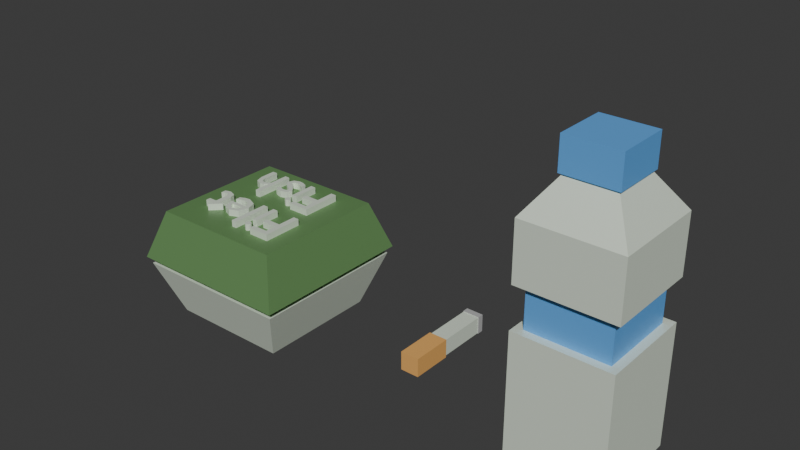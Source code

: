 # Source: pattumiera.blend  (saved by Blender 4.0.36; exported with 4.5.12 LTS)
import bpy
from mathutils import Matrix  # noqa: F401  (used for matrix-valued properties, if any)

bpy.ops.wm.read_factory_settings(use_empty=True)
scene = bpy.context.scene
scene.name = 'Scene'

# ---- collections
col_collection = bpy.data.collections.new('Collection'); scene.collection.children.link(col_collection)

# ---- materials (node trees are filled in below, after node groups)
mat_material_001 = bpy.data.materials.new('Material.001')
mat_material = bpy.data.materials.new('Material')
mat_material.alpha_threshold = 0.0
mat_material.roughness = 0.5
mat_material.line_color = (0.0, 0.0, 0.0, 1.0)
mat_material_002 = bpy.data.materials.new('Material.002')
mat_material_003 = bpy.data.materials.new('Material.003')
mat_material_004 = bpy.data.materials.new('Material.004')

# ---- material node trees
mat_material_001.use_nodes = True; mat_material_001.node_tree.nodes.clear()
_N = mat_material_001.node_tree.nodes; _L = mat_material_001.node_tree.links
n0 = _N.new('ShaderNodeBsdfPrincipled'); n0.name = 'Principled BSDF'; n0.location = (10, 300)
n0.inputs[0].default_value = (0.1168, 0.3797, 0.8003, 1.0)
n0.inputs[3].default_value = 1.45
n1 = _N.new('ShaderNodeOutputMaterial'); n1.name = 'Material Output'; n1.location = (300, 300)
_L.new(n0.outputs[0], n1.inputs[0])
n1.is_active_output = True
mat_material.use_nodes = True; mat_material.node_tree.nodes.clear()
_N = mat_material.node_tree.nodes; _L = mat_material.node_tree.links
n0 = _N.new('ShaderNodeOutputMaterial'); n0.name = 'Material Output'; n0.location = (300, 300)
n1 = _N.new('ShaderNodeBsdfPrincipled'); n1.name = 'Principled BSDF'; n1.location = (10, 300)
n1.inputs[0].default_value = (0.8997, 1.0, 0.8499, 1.0)
n1.inputs[1].default_value = 0.3071
n1.inputs[3].default_value = 1.45
_L.new(n1.outputs[0], n0.inputs[0])
n0.is_active_output = True
mat_material_002.use_nodes = True; mat_material_002.node_tree.nodes.clear()
_N = mat_material_002.node_tree.nodes; _L = mat_material_002.node_tree.links
n0 = _N.new('ShaderNodeBsdfPrincipled'); n0.name = 'Principled BSDF'; n0.location = (10, 300)
n0.inputs[0].default_value = (0.8001, 0.4178, 0.1236, 1.0)
n0.inputs[3].default_value = 1.45
n1 = _N.new('ShaderNodeOutputMaterial'); n1.name = 'Material Output'; n1.location = (300, 300)
_L.new(n0.outputs[0], n1.inputs[0])
n1.is_active_output = True
mat_material_003.use_nodes = True; mat_material_003.node_tree.nodes.clear()
_N = mat_material_003.node_tree.nodes; _L = mat_material_003.node_tree.links
n0 = _N.new('ShaderNodeBsdfPrincipled'); n0.name = 'Principled BSDF'; n0.location = (10, 300)
n0.inputs[0].default_value = (0.4464, 0.4464, 0.4464, 1.0)
n0.inputs[3].default_value = 1.45
n1 = _N.new('ShaderNodeOutputMaterial'); n1.name = 'Material Output'; n1.location = (300, 300)
_L.new(n0.outputs[0], n1.inputs[0])
n1.is_active_output = True
mat_material_004.use_nodes = True; mat_material_004.node_tree.nodes.clear()
_N = mat_material_004.node_tree.nodes; _L = mat_material_004.node_tree.links
n0 = _N.new('ShaderNodeBsdfPrincipled'); n0.name = 'Principled BSDF'; n0.location = (10, 300)
n0.inputs[0].default_value = (0.1222, 0.2527, 0.09229, 1.0)
n0.inputs[3].default_value = 1.45
n1 = _N.new('ShaderNodeOutputMaterial'); n1.name = 'Material Output'; n1.location = (300, 300)
_L.new(n0.outputs[0], n1.inputs[0])
n1.is_active_output = True

# ---- world
world_world = bpy.data.worlds.new('World'); scene.world = world_world
world_world.use_nodes = True; world_world.node_tree.nodes.clear()
_N = world_world.node_tree.nodes; _L = world_world.node_tree.links
n0 = _N.new('ShaderNodeOutputWorld'); n0.name = 'World Output'; n0.location = (300, 300)
n1 = _N.new('ShaderNodeBackground'); n1.name = 'Background'; n1.location = (10, 300)
n1.inputs[0].default_value = (0.05088, 0.05088, 0.05088, 1.0)
_L.new(n1.outputs[0], n0.inputs[0])
n0.is_active_output = True
world_world.color = (0.05088, 0.05088, 0.05088)
world_world.use_sun_shadow = False
world_world.sun_shadow_jitter_overblur = 0.0

# ---- meshes
me_cube_003 = bpy.data.meshes.new('Cube.003')
me_cube_003.from_pydata([(-1.0, -1.0, 8.162), (-1.0, -1.0, 10.16), (-1.0, 1.0, 8.162), (-1.0, 1.0, 10.16), (1.0, -1.0, 8.162), (1.0, -1.0, 10.16), (1.0, 1.0, 8.162), (1.0, 1.0, 10.16), (1.795, 1.795, -0.2911), (1.795, 1.795, -7.988), (1.795, -1.795, -0.2911), (1.795, -1.795, -7.988), (-1.795, 1.795, -0.2911), (-1.795, 1.795, -7.988), (-1.795, -1.795, -0.2911), (-1.795, -1.795, -7.988), (1.795, 1.795, 5.946), (1.795, 1.795, 2.314), (1.795, -1.795, 5.946), (1.795, -1.795, 2.314), (-1.795, 1.795, 5.946), (-1.795, 1.795, 2.314), (-1.795, -1.795, 5.946), (-1.795, -1.795, 2.314), (0.8632, -0.8632, 8.203), (-0.8632, -0.8632, 8.203), (0.8632, 0.8632, 8.203), (-0.8632, 0.8632, 8.203), (1.49, 1.49, 2.685), (1.49, 1.49, -0.5403), (1.49, -1.49, 2.685), (1.49, -1.49, -0.5403), (-1.49, 1.49, 2.685), (-1.49, 1.49, -0.5403), (-1.49, -1.49, 2.685), (-1.49, -1.49, -0.5403)], [], [(0, 1, 3, 2), (2, 3, 7, 6), (6, 7, 5, 4), (4, 5, 1, 0), (2, 6, 4, 0), (7, 3, 1, 5), (8, 12, 14, 10), (11, 10, 14, 15), (15, 14, 12, 13), (13, 9, 11, 15), (9, 8, 10, 11), (13, 12, 8, 9), (16, 20, 27, 26), (19, 18, 22, 23), (23, 22, 20, 21), (21, 17, 19, 23), (17, 16, 18, 19), (21, 20, 16, 17), (26, 27, 25, 24), (22, 18, 24, 25), (20, 22, 25, 27), (18, 16, 26, 24), (28, 32, 34, 30), (31, 30, 34, 35), (35, 34, 32, 33), (33, 29, 31, 35), (29, 28, 30, 31), (33, 32, 28, 29)])
me_cube_003.polygons.foreach_set('material_index', [0, 0, 0, 0, 0, 0, 1, 1, 1, 1, 1, 1, 1, 1, 1, 1, 1, 1, 1, 1, 1, 1, 0, 0, 0, 0, 0, 0])
_uv = me_cube_003.uv_layers.new(name='UVMap')
_uv.uv.foreach_set('vector', [0.375, 0.0, 0.625, 0.0, 0.625, 0.25, 0.375, 0.25, 0.375, 0.25, 0.625, 0.25, 0.625, 0.5, 0.375, 0.5, 0.375, 0.5, 0.625, 0.5, 0.625, 0.75, 0.375, 0.75, 0.375, 0.75, 0.625, 0.75, 0.625, 1.0, 0.375, 1.0, 0.125, 0.5, 0.375, 0.5, 0.375, 0.75, 0.125, 0.75, 0.625, 0.5, 0.875, 0.5, 0.875, 0.75, 0.625, 0.75, 0.625, 0.5, 0.875, 0.5, 0.875, 0.75, 0.625, 0.75, 0.375, 0.75, 0.625, 0.75, 0.625, 1.0, 0.375, 1.0, 0.375, 0.0, 0.625, 0.0, 0.625, 0.25, 0.375, 0.25, 0.125, 0.5, 0.375, 0.5, 0.375, 0.75, 0.125, 0.75, 0.375, 0.5, 0.625, 0.5, 0.625, 0.75, 0.375, 0.75, 0.375, 0.25, 0.625, 0.25, 0.625, 0.5, 0.375, 0.5, 0.625, 0.5, 0.625, 0.25, 0.625, 0.25, 0.625, 0.5, 0.375, 0.75, 0.625, 0.75, 0.625, 1.0, 0.375, 1.0, 0.375, 0.0, 0.625, 0.0, 0.625, 0.25, 0.375, 0.25, 0.125, 0.5, 0.375, 0.5, 0.375, 0.75, 0.125, 0.75, 0.375, 0.5, 0.625, 0.5, 0.625, 0.75, 0.375, 0.75, 0.375, 0.25, 0.625, 0.25, 0.625, 0.5, 0.375, 0.5, 0.625, 0.5, 0.875, 0.5, 0.875, 0.75, 0.625, 0.75, 0.625, 1.0, 0.625, 0.75, 0.625, 0.75, 0.625, 1.0, 0.625, 0.25, 0.625, 0.0, 0.625, 0.0, 0.625, 0.25, 0.625, 0.75, 0.625, 0.5, 0.625, 0.5, 0.625, 0.75, 0.625, 0.5, 0.875, 0.5, 0.875, 0.75, 0.625, 0.75, 0.375, 0.75, 0.625, 0.75, 0.625, 1.0, 0.375, 1.0, 0.375, 0.0, 0.625, 0.0, 0.625, 0.25, 0.375, 0.25, 0.125, 0.5, 0.375, 0.5, 0.375, 0.75, 0.125, 0.75, 0.375, 0.5, 0.625, 0.5, 0.625, 0.75, 0.375, 0.75, 0.375, 0.25, 0.625, 0.25, 0.625, 0.5, 0.375, 0.5])
me_cube_003.materials.append(mat_material_001)
me_cube_003.materials.append(mat_material)
me_cube_003.update()
me_cube_005 = bpy.data.meshes.new('Cube.005')
me_cube_005.from_pydata([(-1.0, -1.948, -1.0), (-1.0, -1.948, 1.0), (-1.0, 1.672, -1.0), (-1.0, 1.672, 1.0), (1.0, -1.948, -1.0), (1.0, -1.948, 1.0), (1.0, 1.672, -1.0), (1.0, 1.672, 1.0), (-1.0, 8.155, 1.0), (-1.0, 8.155, -1.0), (1.0, 8.155, -1.0), (1.0, 8.155, 1.0), (-1.122, -8.199, -1.122), (-1.122, -8.199, 1.122), (-1.122, -5.633, -1.122), (-1.122, -5.633, 1.122), (1.122, -8.199, -1.122), (1.122, -8.199, 1.122), (1.122, -5.633, -1.122), (1.122, -5.633, 1.122), (-1.122, -1.04, 1.122), (-1.122, -1.04, -1.122), (1.122, -1.04, -1.122), (1.122, -1.04, 1.122), (-1.062, 7.723, -1.062), (-1.062, 7.723, 1.062), (-1.062, 8.118, -1.062), (-1.062, 8.118, 1.062), (1.062, 7.723, -1.062), (1.062, 7.723, 1.062), (1.062, 8.118, -1.062), (1.062, 8.118, 1.062), (-1.062, 8.824, 1.062), (-1.062, 8.824, -1.062), (1.062, 8.824, -1.062), (1.062, 8.824, 1.062)], [], [(0, 1, 3, 2), (7, 6, 10, 11), (6, 7, 5, 4), (4, 5, 1, 0), (2, 6, 4, 0), (7, 3, 1, 5), (9, 8, 11, 10), (6, 2, 9, 10), (3, 7, 11, 8), (2, 3, 8, 9), (12, 13, 15, 14), (19, 18, 22, 23), (18, 19, 17, 16), (16, 17, 13, 12), (14, 18, 16, 12), (19, 15, 13, 17), (21, 20, 23, 22), (18, 14, 21, 22), (15, 19, 23, 20), (14, 15, 20, 21), (24, 25, 27, 26), (31, 30, 34, 35), (30, 31, 29, 28), (28, 29, 25, 24), (26, 30, 28, 24), (31, 27, 25, 29), (33, 32, 35, 34), (30, 26, 33, 34), (27, 31, 35, 32), (26, 27, 32, 33)])
me_cube_005.polygons.foreach_set('material_index', [0, 0, 0, 0, 0, 0, 0, 0, 0, 0, 1, 1, 1, 1, 1, 1, 1, 1, 1, 1, 2, 2, 2, 2, 2, 2, 2, 2, 2, 2])
_uv = me_cube_005.uv_layers.new(name='UVMap')
_uv.uv.foreach_set('vector', [0.375, 0.0, 0.625, 0.0, 0.625, 0.25, 0.375, 0.25, 0.625, 0.5, 0.375, 0.5, 0.375, 0.5, 0.625, 0.5, 0.375, 0.5, 0.625, 0.5, 0.625, 0.75, 0.375, 0.75, 0.375, 0.75, 0.625, 0.75, 0.625, 1.0, 0.375, 1.0, 0.125, 0.5, 0.375, 0.5, 0.375, 0.75, 0.125, 0.75, 0.625, 0.5, 0.875, 0.5, 0.875, 0.75, 0.625, 0.75, 0.375, 0.25, 0.625, 0.25, 0.625, 0.5, 0.375, 0.5, 0.375, 0.5, 0.125, 0.5, 0.125, 0.5, 0.375, 0.5, 0.875, 0.5, 0.625, 0.5, 0.625, 0.5, 0.875, 0.5, 0.375, 0.25, 0.625, 0.25, 0.625, 0.25, 0.375, 0.25, 0.375, 0.0, 0.625, 0.0, 0.625, 0.25, 0.375, 0.25, 0.625, 0.5, 0.375, 0.5, 0.375, 0.5, 0.625, 0.5, 0.375, 0.5, 0.625, 0.5, 0.625, 0.75, 0.375, 0.75, 0.375, 0.75, 0.625, 0.75, 0.625, 1.0, 0.375, 1.0, 0.125, 0.5, 0.375, 0.5, 0.375, 0.75, 0.125, 0.75, 0.625, 0.5, 0.875, 0.5, 0.875, 0.75, 0.625, 0.75, 0.375, 0.25, 0.625, 0.25, 0.625, 0.5, 0.375, 0.5, 0.375, 0.5, 0.125, 0.5, 0.125, 0.5, 0.375, 0.5, 0.875, 0.5, 0.625, 0.5, 0.625, 0.5, 0.875, 0.5, 0.375, 0.25, 0.625, 0.25, 0.625, 0.25, 0.375, 0.25, 0.375, 0.0, 0.625, 0.0, 0.625, 0.25, 0.375, 0.25, 0.625, 0.5, 0.375, 0.5, 0.375, 0.5, 0.625, 0.5, 0.375, 0.5, 0.625, 0.5, 0.625, 0.75, 0.375, 0.75, 0.375, 0.75, 0.625, 0.75, 0.625, 1.0, 0.375, 1.0, 0.125, 0.5, 0.375, 0.5, 0.375, 0.75, 0.125, 0.75, 0.625, 0.5, 0.875, 0.5, 0.875, 0.75, 0.625, 0.75, 0.375, 0.25, 0.625, 0.25, 0.625, 0.5, 0.375, 0.5, 0.375, 0.5, 0.125, 0.5, 0.125, 0.5, 0.375, 0.5, 0.875, 0.5, 0.625, 0.5, 0.625, 0.5, 0.875, 0.5, 0.375, 0.25, 0.625, 0.25, 0.625, 0.25, 0.375, 0.25])
me_cube_005.materials.append(mat_material)
me_cube_005.materials.append(mat_material_002)
me_cube_005.materials.append(mat_material_003)
me_cube_005.update()
me_text = bpy.data.meshes.new('Text')
me_text.from_pydata([(0.373, -0.1336, 7.775e-05), (0.284, -0.1336, 7.775e-05), (0.284, -0.8156, 7.775e-05), (0.373, -0.8156, 7.775e-05), (0.373, -0.4936, 7.775e-05), (0.4301, -0.4435, 7.775e-05), (0.485, -0.4286, 7.775e-05), (0.5493, -0.4584, 7.775e-05), (0.573, -0.5376, 7.775e-05), (0.573, -0.8156, 7.775e-05), (0.662, -0.8156, 7.775e-05), (0.662, -0.5406, 7.775e-05), (0.6185, -0.403, 7.775e-05), (0.509, -0.3576, 7.775e-05), (0.436, -0.3755, 7.775e-05), (0.375, -0.4256, 7.775e-05), (0.373, -0.4256, 7.775e-05), (0.162, -0.3946, 7.775e-05), (0.09413, -0.3668, 7.775e-05), (0.03, -0.3576, 7.775e-05), (-0.07775, -0.3901, 7.775e-05), (-0.118, -0.4796, 7.775e-05), (-0.013, -0.6098, 7.775e-05), (0.092, -0.6956, 7.775e-05), (0.0725, -0.7324, 7.775e-05), (0.026, -0.7466, 7.775e-05), (-0.03925, -0.7321, 7.775e-05), (-0.121, -0.6876, 7.775e-05), (-0.121, -0.7836, 7.775e-05), (-0.04187, -0.8154, 7.775e-05), (0.035, -0.8246, 7.775e-05), (0.1409, -0.7883, 7.775e-05), (0.183, -0.6926, 7.775e-05), (0.1603, -0.6308, 7.775e-05), (0.082, -0.5666, 7.775e-05), (-0.002122, -0.5119, 7.775e-05), (-0.027, -0.4766, 7.775e-05), (-0.011, -0.4471, 7.775e-05), (0.032, -0.4356, 7.775e-05), (0.09063, -0.4468, 7.775e-05), (0.162, -0.4826, 7.775e-05), (-0.227, -0.3666, 7.775e-05), (-0.316, -0.3666, 7.775e-05), (-0.316, -0.8156, 7.775e-05), (-0.227, -0.8156, 7.775e-05), (-0.218, -0.2306, 7.775e-05), (-0.2336, -0.1933, 7.775e-05), (-0.271, -0.1776, 7.775e-05), (-0.3084, -0.1933, 7.775e-05), (-0.324, -0.2306, 7.775e-05), (-0.3084, -0.268, 7.775e-05), (-0.271, -0.2836, 7.775e-05), (-0.2336, -0.268, 7.775e-05), (-0.41, -0.1336, 7.775e-05), (-0.774, -0.1336, 7.775e-05), (-0.774, -0.8156, 7.775e-05), (-0.676, -0.8156, 7.775e-05), (-0.676, -0.4986, 7.775e-05), (-0.41, -0.4986, 7.775e-05), (-0.41, -0.4106, 7.775e-05), (-0.676, -0.4106, 7.775e-05), (-0.676, -0.2216, 7.775e-05), (-0.41, -0.2216, 7.775e-05), (0.567, 0.7264, 7.775e-05), (0.4, 0.5634, 7.775e-05), (0.4, 0.5534, 7.775e-05), (0.478, 0.5534, 7.775e-05), (0.478, 0.3164, 7.775e-05), (0.5146, 0.2155, 7.775e-05), (0.624, 0.1754, 7.775e-05), (0.6772, 0.184, 7.775e-05), (0.732, 0.2054, 7.775e-05), (0.732, 0.2884, 7.775e-05), (0.68, 0.2636, 7.775e-05), (0.631, 0.2554, 7.775e-05), (0.5892, 0.2695, 7.775e-05), (0.567, 0.3234, 7.775e-05), (0.567, 0.5534, 7.775e-05), (0.709, 0.5534, 7.775e-05), (0.709, 0.6334, 7.775e-05), (0.567, 0.6334, 7.775e-05), (0.359, 0.3144, 7.775e-05), (0.2812, 0.2746, 7.775e-05), (0.202, 0.2604, 7.775e-05), (0.09947, 0.2945, 7.775e-05), (0.05097, 0.3954, 7.775e-05), (0.367, 0.3954, 7.775e-05), (0.3141, 0.5811, 7.775e-05), (0.172, 0.6424, 7.775e-05), (0.02047, 0.5794, 7.775e-05), (-0.03803, 0.4144, 7.775e-05), (0.01847, 0.2484, 7.775e-05), (0.18, 0.1754, 7.775e-05), (0.2777, 0.1884, 7.775e-05), (0.359, 0.2284, 7.775e-05), (0.05297, 0.4544, 7.775e-05), (0.09247, 0.5365, 7.775e-05), (0.174, 0.5654, 7.775e-05), (0.249, 0.5354, 7.775e-05), (0.279, 0.4544, 7.775e-05), (-0.144, 0.8664, 7.775e-05), (-0.233, 0.8664, 7.775e-05), (-0.233, 0.1844, 7.775e-05), (-0.144, 0.1844, 7.775e-05), (-0.363, 0.6334, 7.775e-05), (-0.452, 0.6334, 7.775e-05), (-0.452, 0.1844, 7.775e-05), (-0.363, 0.1844, 7.775e-05), (-0.354, 0.7694, 7.775e-05), (-0.3697, 0.8067, 7.775e-05), (-0.407, 0.8224, 7.775e-05), (-0.4444, 0.8067, 7.775e-05), (-0.46, 0.7694, 7.775e-05), (-0.4444, 0.732, 7.775e-05), (-0.407, 0.7164, 7.775e-05), (-0.3697, 0.732, 7.775e-05), (-0.546, 0.8664, 7.775e-05), (-0.91, 0.8664, 7.775e-05), (-0.91, 0.1844, 7.775e-05), (-0.812, 0.1844, 7.775e-05), (-0.812, 0.5014, 7.775e-05), (-0.546, 0.5014, 7.775e-05), (-0.546, 0.5894, 7.775e-05), (-0.812, 0.5894, 7.775e-05), (-0.812, 0.7784, 7.775e-05), (-0.546, 0.7784, 7.775e-05), (0.373, -0.1336, 0.1433), (0.284, -0.1336, 0.1433), (0.284, -0.8156, 0.1433), (0.373, -0.8156, 0.1433), (0.373, -0.4936, 0.1433), (0.4301, -0.4435, 0.1433), (-0.41, -0.4106, 0.1433), (-0.676, -0.4106, 0.1433), (0.485, -0.4286, 0.1433), (0.5493, -0.4584, 0.1433), (0.573, -0.5376, 0.1433), (0.573, -0.8156, 0.1433), (0.662, -0.5406, 0.1433), (0.6185, -0.403, 0.1433), (0.509, -0.3576, 0.1433), (0.436, -0.3755, 0.1433), (0.375, -0.4256, 0.1433), (0.373, -0.4256, 0.1433), (0.09413, -0.3668, 0.1433), (0.03, -0.3576, 0.1433), (-0.07775, -0.3901, 0.1433), (-0.118, -0.4796, 0.1433), (-0.013, -0.6098, 0.1433), (0.092, -0.6956, 0.1433), (0.0725, -0.7324, 0.1433), (0.026, -0.7466, 0.1433), (-0.03925, -0.7321, 0.1433), (-0.121, -0.6876, 0.1433), (-0.121, -0.7836, 0.1433), (-0.04187, -0.8154, 0.1433), (0.1409, -0.7883, 0.1433), (-0.91, 0.1844, 0.1433), (-0.812, 0.7784, 0.1433), (0.1603, -0.6308, 0.1433), (0.082, -0.5666, 0.1433), (-0.002122, -0.5119, 0.1433), (-0.011, -0.4471, 0.1433), (0.032, -0.4356, 0.1433), (0.09063, -0.4468, 0.1433), (-0.316, -0.3666, 0.1433), (-0.316, -0.8156, 0.1433), (-0.2336, -0.1933, 0.1433), (-0.271, -0.1776, 0.1433), (-0.3084, -0.1933, 0.1433), (-0.324, -0.2306, 0.1433), (-0.3084, -0.268, 0.1433), (-0.271, -0.2836, 0.1433), (-0.2336, -0.268, 0.1433), (-0.774, -0.1336, 0.1433), (-0.774, -0.8156, 0.1433), (-0.676, -0.8156, 0.1433), (-0.676, -0.4986, 0.1433), (-0.41, -0.4986, 0.1433), (-0.676, -0.2216, 0.1433), (0.4, 0.5634, 0.1433), (0.4, 0.5534, 0.1433), (0.162, -0.3946, 0.1433), (0.5146, 0.2155, 0.1433), (0.624, 0.1754, 0.1433), (0.732, 0.2054, 0.1433), (0.732, 0.2884, 0.1433), (0.68, 0.2636, 0.1433), (0.631, 0.2554, 0.1433), (0.5892, 0.2695, 0.1433), (0.09947, 0.2945, 0.1433), (0.05097, 0.3954, 0.1433), (0.478, 0.5534, 0.1433), (0.567, 0.5534, 0.1433), (0.709, 0.5534, 0.1433), (0.709, 0.6334, 0.1433), (0.567, 0.6334, 0.1433), (0.162, -0.4826, 0.1433), (0.2812, 0.2746, 0.1433), (0.202, 0.2604, 0.1433), (0.367, 0.3954, 0.1433), (0.3141, 0.5811, 0.1433), (0.172, 0.6424, 0.1433), (0.02047, 0.5794, 0.1433), (-0.03803, 0.4144, 0.1433), (0.01847, 0.2484, 0.1433), (0.18, 0.1754, 0.1433), (0.2777, 0.1884, 0.1433), (0.359, 0.2284, 0.1433), (0.05297, 0.4544, 0.1433), (0.09247, 0.5365, 0.1433), (0.174, 0.5654, 0.1433), (0.249, 0.5354, 0.1433), (0.279, 0.4544, 0.1433), (-0.144, 0.8664, 0.1433), (-0.233, 0.8664, 0.1433), (-0.233, 0.1844, 0.1433), (-0.363, 0.6334, 0.1433), (-0.452, 0.6334, 0.1433), (-0.452, 0.1844, 0.1433), (-0.363, 0.1844, 0.1433), (-0.354, 0.7694, 0.1433), (-0.3697, 0.8067, 0.1433), (-0.546, 0.8664, 0.1433), (-0.407, 0.8224, 0.1433), (-0.4444, 0.8067, 0.1433), (-0.46, 0.7694, 0.1433), (-0.4444, 0.732, 0.1433), (-0.3697, 0.732, 0.1433), (-0.91, 0.8664, 0.1433), (-0.812, 0.1844, 0.1433), (-0.812, 0.5014, 0.1433), (-0.546, 0.5014, 0.1433), (-0.546, 0.5894, 0.1433), (-0.812, 0.5894, 0.1433), (-0.546, 0.7784, 0.1433), (0.662, -0.8156, 0.1433), (0.478, 0.3164, 0.1433), (0.183, -0.6926, 0.1433), (-0.027, -0.4766, 0.1433), (0.567, 0.3234, 0.1433), (0.035, -0.8246, 0.1433), (-0.227, -0.3666, 0.1433), (-0.227, -0.8156, 0.1433), (-0.218, -0.2306, 0.1433), (-0.41, -0.1336, 0.1433), (-0.144, 0.1844, 0.1433), (-0.41, -0.2216, 0.1433), (0.567, 0.7264, 0.1433), (0.6772, 0.184, 0.1433), (0.359, 0.3144, 0.1433), (-0.407, 0.7164, 0.1433), (1.06, 1.177, 0.03298), (1.06, -1.107, 0.03298), (-1.223, 1.177, 0.03298), (-1.223, -1.107, 0.03298), (0.9782, 1.095, -1.068), (1.334, 1.451, -0.7757), (0.9782, -1.025, -1.068), (1.334, -1.381, -0.7757), (-1.142, 1.095, -1.068), (-1.498, 1.451, -0.7757), (-1.142, -1.025, -1.068), (-1.498, -1.381, -0.7757), (-1.436, 1.39, -0.8911), (-1.102, 1.056, -1.814), (-1.436, -1.32, -0.8911), (-1.102, -0.9859, -1.814), (1.273, 1.39, -0.8911), (0.9391, 1.056, -1.814), (1.273, -1.32, -0.8911), (0.9391, -0.9859, -1.814)], [], [(2, 1, 0), (2, 0, 16), (14, 13, 12), (15, 14, 12), (15, 12, 6), (6, 12, 7), (7, 12, 11), (2, 16, 15), (2, 15, 4), (4, 15, 5), (5, 15, 6), (8, 7, 11), (2, 4, 3), (9, 8, 11), (9, 11, 10), (20, 19, 18), (20, 18, 17), (21, 20, 37), (37, 20, 17), (37, 17, 38), (38, 17, 39), (39, 17, 40), (21, 37, 36), (21, 36, 35), (22, 21, 35), (22, 35, 34), (22, 34, 33), (23, 22, 33), (23, 33, 32), (28, 27, 26), (23, 32, 31), (24, 23, 31), (28, 26, 25), (25, 24, 31), (28, 25, 31), (29, 28, 31), (29, 31, 30), (48, 47, 46), (49, 48, 46), (49, 46, 45), (50, 49, 45), (50, 45, 52), (51, 50, 52), (43, 42, 41), (43, 41, 44), (55, 54, 61), (61, 54, 53), (61, 53, 62), (55, 61, 60), (55, 60, 57), (57, 60, 59), (57, 59, 58), (55, 57, 56), (64, 63, 80), (64, 80, 79), (64, 79, 78), (65, 64, 78), (66, 65, 78), (67, 66, 77), (77, 66, 78), (67, 77, 76), (67, 76, 75), (68, 67, 75), (73, 72, 71), (68, 75, 74), (74, 73, 71), (68, 74, 71), (69, 68, 71), (69, 71, 70), (89, 88, 87), (89, 87, 97), (97, 87, 98), (98, 87, 86), (90, 89, 96), (96, 89, 97), (90, 96, 95), (99, 98, 86), (90, 95, 99), (90, 99, 86), (91, 90, 85), (85, 90, 86), (91, 85, 84), (82, 81, 94), (91, 84, 83), (83, 82, 94), (91, 83, 94), (92, 91, 94), (92, 94, 93), (102, 101, 100), (102, 100, 103), (111, 110, 109), (112, 111, 109), (112, 109, 108), (113, 112, 108), (113, 108, 115), (114, 113, 115), (106, 105, 104), (106, 104, 107), (118, 117, 124), (124, 117, 116), (124, 116, 125), (118, 124, 123), (118, 123, 120), (120, 123, 122), (120, 122, 121), (118, 120, 119), (128, 126, 127), (128, 143, 126), (141, 139, 140), (142, 139, 141), (142, 134, 139), (134, 135, 139), (135, 138, 139), (128, 142, 143), (128, 130, 142), (130, 131, 142), (131, 134, 142), (136, 138, 135), (128, 129, 130), (137, 138, 136), (137, 236, 138), (146, 144, 145), (146, 182, 144), (147, 162, 146), (162, 182, 146), (162, 163, 182), (163, 164, 182), (164, 197, 182), (147, 239, 162), (147, 161, 239), (148, 161, 147), (148, 160, 161), (148, 159, 160), (149, 159, 148), (149, 238, 159), (154, 152, 153), (149, 156, 238), (150, 156, 149), (154, 151, 152), (151, 156, 150), (154, 156, 151), (155, 156, 154), (155, 241, 156), (169, 167, 168), (170, 167, 169), (170, 244, 167), (171, 244, 170), (171, 173, 244), (172, 173, 171), (166, 242, 165), (166, 243, 242), (175, 179, 174), (179, 245, 174), (179, 247, 245), (175, 133, 179), (175, 177, 133), (177, 132, 133), (177, 178, 132), (175, 176, 177), (180, 196, 248), (180, 195, 196), (180, 194, 195), (181, 194, 180), (192, 194, 181), (237, 193, 192), (193, 194, 192), (237, 240, 193), (237, 189, 240), (183, 189, 237), (187, 185, 186), (183, 188, 189), (188, 185, 187), (183, 185, 188), (184, 185, 183), (184, 249, 185), (203, 201, 202), (203, 211, 201), (211, 212, 201), (212, 200, 201), (204, 210, 203), (210, 211, 203), (204, 209, 210), (213, 200, 212), (204, 213, 209), (204, 200, 213), (205, 191, 204), (191, 200, 204), (205, 190, 191), (198, 208, 250), (205, 199, 190), (199, 208, 198), (205, 208, 199), (206, 208, 205), (206, 207, 208), (216, 214, 215), (216, 246, 214), (225, 222, 224), (226, 222, 225), (226, 221, 222), (227, 221, 226), (227, 228, 221), (251, 228, 227), (219, 217, 218), (219, 220, 217), (157, 158, 229), (158, 223, 229), (158, 235, 223), (157, 234, 158), (157, 231, 234), (231, 233, 234), (231, 232, 233), (157, 230, 231), (70, 71, 185, 249), (84, 85, 191, 190), (55, 56, 176, 175), (123, 124, 158, 234), (51, 52, 173, 172), (57, 58, 178, 177), (0, 1, 127, 126), (32, 33, 159, 238), (16, 0, 126, 143), (40, 17, 182, 197), (61, 62, 247, 179), (2, 3, 129, 128), (35, 36, 239, 161), (34, 35, 161, 160), (82, 83, 199, 198), (63, 64, 180, 248), (75, 76, 240, 189), (44, 41, 242, 243), (65, 66, 192, 181), (4, 5, 131, 130), (93, 94, 208, 207), (74, 75, 189, 188), (86, 87, 201, 200), (67, 68, 183, 237), (59, 60, 133, 132), (107, 104, 217, 220), (114, 115, 228, 251), (88, 89, 203, 202), (69, 70, 249, 184), (6, 7, 135, 134), (77, 78, 194, 193), (36, 37, 162, 239), (8, 9, 137, 136), (95, 96, 210, 209), (90, 91, 205, 204), (71, 72, 186, 185), (103, 100, 214, 246), (1, 2, 128, 127), (62, 53, 245, 247), (92, 93, 207, 206), (73, 74, 188, 187), (12, 13, 140, 139), (3, 4, 130, 129), (76, 77, 193, 240), (79, 80, 196, 195), (5, 6, 134, 131), (97, 98, 212, 211), (14, 15, 142, 141), (7, 8, 136, 135), (9, 10, 236, 137), (96, 97, 211, 210), (18, 19, 145, 144), (80, 63, 248, 196), (78, 79, 195, 194), (98, 99, 213, 212), (81, 82, 198, 250), (20, 21, 147, 146), (13, 14, 141, 140), (83, 84, 190, 199), (22, 23, 149, 148), (100, 101, 215, 214), (24, 25, 151, 150), (15, 16, 143, 142), (85, 86, 200, 191), (26, 27, 153, 152), (17, 18, 144, 182), (87, 88, 202, 201), (60, 61, 179, 133), (104, 105, 218, 217), (28, 29, 155, 154), (19, 20, 146, 145), (89, 90, 204, 203), (21, 22, 148, 147), (106, 107, 220, 219), (23, 24, 150, 149), (91, 92, 206, 205), (25, 26, 152, 151), (108, 109, 222, 221), (94, 81, 250, 208), (27, 28, 154, 153), (29, 30, 241, 155), (110, 111, 225, 224), (66, 67, 237, 192), (38, 39, 164, 163), (112, 113, 227, 226), (99, 95, 209, 213), (42, 43, 166, 165), (115, 108, 221, 228), (46, 47, 168, 167), (33, 34, 160, 159), (116, 117, 229, 223), (101, 102, 216, 215), (118, 119, 230, 157), (105, 106, 219, 218), (48, 49, 170, 169), (50, 51, 172, 171), (120, 121, 232, 231), (109, 110, 224, 222), (37, 38, 163, 162), (54, 55, 175, 174), (111, 112, 226, 225), (56, 57, 177, 176), (39, 40, 197, 164), (58, 59, 132, 178), (41, 42, 165, 242), (124, 125, 235, 158), (113, 114, 251, 227), (64, 65, 181, 180), (43, 44, 243, 166), (122, 123, 234, 233), (117, 118, 157, 229), (45, 46, 167, 244), (119, 120, 231, 230), (68, 69, 184, 183), (47, 48, 169, 168), (125, 116, 223, 235), (121, 122, 233, 232), (10, 11, 138, 236), (49, 50, 171, 170), (72, 73, 187, 186), (52, 45, 244, 173), (31, 32, 238, 156), (30, 31, 156, 241), (53, 54, 174, 245), (11, 12, 139, 138), (102, 103, 246, 216), (261, 254, 252, 257), (263, 255, 254, 261), (259, 253, 255, 263), (257, 252, 253, 259), (255, 253, 252, 254), (258, 256, 257, 259), (262, 258, 259, 263), (260, 262, 263, 261), (256, 260, 261, 257), (258, 262, 260, 256), (264, 265, 267, 266), (266, 267, 271, 270), (270, 271, 269, 268), (268, 269, 265, 264), (266, 270, 268, 264), (271, 267, 265, 269)])
me_text.polygons.foreach_set('material_index', [0, 0, 0, 0, 0, 0, 0, 0, 0, 0, 0, 0, 0, 0, 0, 0, 0, 0, 0, 0, 0, 0, 0, 0, 0, 0, 0, 0, 0, 0, 0, 0, 0, 0, 0, 0, 0, 0, 0, 0, 0, 0, 0, 0, 0, 0, 0, 0, 0, 0, 0, 0, 0, 0, 0, 0, 0, 0, 0, 0, 0, 0, 0, 0, 0, 0, 0, 0, 0, 0, 0, 0, 0, 0, 0, 0, 0, 0, 0, 0, 0, 0, 0, 0, 0, 0, 0, 0, 0, 0, 0, 0, 0, 0, 0, 0, 0, 0, 0, 0, 0, 0, 0, 0, 0, 0, 0, 0, 0, 0, 0, 0, 0, 0, 0, 0, 0, 0, 0, 0, 0, 0, 0, 0, 0, 0, 0, 0, 0, 0, 0, 0, 0, 0, 0, 0, 0, 0, 0, 0, 0, 0, 0, 0, 0, 0, 0, 0, 0, 0, 0, 0, 0, 0, 0, 0, 0, 0, 0, 0, 0, 0, 0, 0, 0, 0, 0, 0, 0, 0, 0, 0, 0, 0, 0, 0, 0, 0, 0, 0, 0, 0, 0, 0, 0, 0, 0, 0, 0, 0, 0, 0, 0, 0, 0, 0, 0, 0, 0, 0, 0, 0, 0, 0, 0, 0, 0, 0, 0, 0, 0, 0, 0, 0, 0, 0, 0, 0, 0, 0, 0, 0, 0, 0, 0, 0, 0, 0, 0, 0, 0, 0, 0, 0, 0, 0, 0, 0, 0, 0, 0, 0, 0, 0, 0, 0, 0, 0, 0, 0, 0, 0, 0, 0, 0, 0, 0, 0, 0, 0, 0, 0, 0, 0, 0, 0, 0, 0, 0, 0, 0, 0, 0, 0, 0, 0, 0, 0, 0, 0, 0, 0, 0, 0, 0, 0, 0, 0, 0, 0, 0, 0, 0, 0, 0, 0, 0, 0, 0, 0, 0, 0, 0, 0, 0, 0, 0, 0, 0, 0, 0, 0, 0, 0, 0, 0, 0, 0, 0, 0, 0, 0, 0, 0, 0, 0, 0, 0, 0, 0, 0, 0, 0, 0, 0, 0, 0, 0, 1, 1, 1, 1, 1, 1, 1, 1, 1, 1, 0, 0, 0, 0, 0, 0])
_uv = me_text.uv_layers.new(name='UVMap')
_uv.uv.foreach_set('vector', [0.125, 0.0, 0.0625, 0.0, 0.0, 0.0, 0.125, 0.0, 0.0, 0.0, 1.0, 0.0, 0.875, 0.0, 0.8125, 0.0, 0.75, 0.0, 0.9375, 0.0, 0.875, 0.0, 0.75, 0.0, 0.9375, 0.0, 0.75, 0.0, 0.375, 0.0, 0.375, 0.0, 0.75, 0.0, 0.4375, 0.0, 0.4375, 0.0, 0.75, 0.0, 0.6875, 0.0, 0.125, 0.0, 1.0, 0.0, 0.9375, 0.0, 0.125, 0.0, 0.9375, 0.0, 0.25, 0.0, 0.25, 0.0, 0.9375, 0.0, 0.3125, 0.0, 0.3125, 0.0, 0.9375, 0.0, 0.375, 0.0, 0.5, 0.0, 0.4375, 0.0, 0.6875, 0.0, 0.125, 0.0, 0.25, 0.0, 0.1875, 0.0, 0.5625, 0.0, 0.5, 0.0, 0.6875, 0.0, 0.5625, 0.0, 0.6875, 0.0, 0.625, 0.0, 0.1304, 0.0, 0.08696, 0.0, 0.04348, 0.0, 0.1304, 0.0, 0.04348, 0.0, 0.0, 0.0, 0.1739, 0.0, 0.1304, 0.0, 0.8696, 0.0, 0.8696, 0.0, 0.1304, 0.0, 0.0, 0.0, 0.8696, 0.0, 0.0, 0.0, 0.913, 0.0, 0.913, 0.0, 0.0, 0.0, 0.9565, 0.0, 0.9565, 0.0, 0.0, 0.0, 1.0, 0.0, 0.1739, 0.0, 0.8696, 0.0, 0.8261, 0.0, 0.1739, 0.0, 0.8261, 0.0, 0.7826, 0.0, 0.2174, 0.0, 0.1739, 0.0, 0.7826, 0.0, 0.2174, 0.0, 0.7826, 0.0, 0.7391, 0.0, 0.2174, 0.0, 0.7391, 0.0, 0.6957, 0.0, 0.2609, 0.0, 0.2174, 0.0, 0.6957, 0.0, 0.2609, 0.0, 0.6957, 0.0, 0.6522, 0.0, 0.4783, 0.0, 0.4348, 0.0, 0.3913, 0.0, 0.2609, 0.0, 0.6522, 0.0, 0.6087, 0.0, 0.3043, 0.0, 0.2609, 0.0, 0.6087, 0.0, 0.4783, 0.0, 0.3913, 0.0, 0.3478, 0.0, 0.3478, 0.0, 0.3043, 0.0, 0.6087, 0.0, 0.4783, 0.0, 0.3478, 0.0, 0.6087, 0.0, 0.5217, 0.0, 0.4783, 0.0, 0.6087, 0.0, 0.5217, 0.0, 0.6087, 0.0, 0.5652, 0.0, 0.6364, 0.0, 0.5455, 0.0, 0.4545, 0.0, 0.7273, 0.0, 0.6364, 0.0, 0.4545, 0.0, 0.7273, 0.0, 0.4545, 0.0, 0.3636, 0.0, 0.8182, 0.0, 0.7273, 0.0, 0.3636, 0.0, 0.8182, 0.0, 0.3636, 0.0, 1.0, 0.0, 0.9091, 0.0, 0.8182, 0.0, 1.0, 0.0, 0.1818, 0.0, 0.09091, 0.0, 0.0, 0.0, 0.1818, 0.0, 0.0, 0.0, 0.2727, 0.0, 0.2222, 0.0, 0.1111, 0.0, 0.8889, 0.0, 0.8889, 0.0, 0.1111, 0.0, 0.0, 0.0, 0.8889, 0.0, 0.0, 0.0, 1.0, 0.0, 0.2222, 0.0, 0.8889, 0.0, 0.7778, 0.0, 0.2222, 0.0, 0.7778, 0.0, 0.4444, 0.0, 0.4444, 0.0, 0.7778, 0.0, 0.6667, 0.0, 0.4444, 0.0, 0.6667, 0.0, 0.5556, 0.0, 0.2222, 0.0, 0.4444, 0.0, 0.3333, 0.0, 0.05882, 0.0, 0.0, 0.0, 1.0, 0.0, 0.05882, 0.0, 1.0, 0.0, 0.9412, 0.0, 0.05882, 0.0, 0.9412, 0.0, 0.8824, 0.0, 0.1176, 0.0, 0.05882, 0.0, 0.8824, 0.0, 0.1765, 0.0, 0.1176, 0.0, 0.8824, 0.0, 0.2353, 0.0, 0.1765, 0.0, 0.8235, 0.0, 0.8235, 0.0, 0.1765, 0.0, 0.8824, 0.0, 0.2353, 0.0, 0.8235, 0.0, 0.7647, 0.0, 0.2353, 0.0, 0.7647, 0.0, 0.7059, 0.0, 0.2941, 0.0, 0.2353, 0.0, 0.7059, 0.0, 0.5882, 0.0, 0.5294, 0.0, 0.4706, 0.0, 0.2941, 0.0, 0.7059, 0.0, 0.6471, 0.0, 0.6471, 0.0, 0.5882, 0.0, 0.4706, 0.0, 0.2941, 0.0, 0.6471, 0.0, 0.4706, 0.0, 0.3529, 0.0, 0.2941, 0.0, 0.4706, 0.0, 0.3529, 0.0, 0.4706, 0.0, 0.4118, 0.0, 0.4444, 0.0, 0.3889, 0.0, 0.3333, 0.0, 0.4444, 0.0, 0.3333, 0.0, 0.8889, 0.0, 0.8889, 0.0, 0.3333, 0.0, 0.9444, 0.0, 0.9444, 0.0, 0.3333, 0.0, 0.2778, 0.0, 0.5, 0.0, 0.4444, 0.0, 0.8333, 0.0, 0.8333, 0.0, 0.4444, 0.0, 0.8889, 0.0, 0.5, 0.0, 0.8333, 0.0, 0.7778, 0.0, 1.0, 0.0, 0.9444, 0.0, 0.2778, 0.0, 0.5, 0.0, 0.7778, 0.0, 1.0, 0.0, 0.5, 0.0, 1.0, 0.0, 0.2778, 0.0, 0.5556, 0.0, 0.5, 0.0, 0.2222, 0.0, 0.2222, 0.0, 0.5, 0.0, 0.2778, 0.0, 0.5556, 0.0, 0.2222, 0.0, 0.1667, 0.0, 0.05556, 0.0, 0.0, 0.0, 0.7222, 0.0, 0.5556, 0.0, 0.1667, 0.0, 0.1111, 0.0, 0.1111, 0.0, 0.05556, 0.0, 0.7222, 0.0, 0.5556, 0.0, 0.1111, 0.0, 0.7222, 0.0, 0.6111, 0.0, 0.5556, 0.0, 0.7222, 0.0, 0.6111, 0.0, 0.7222, 0.0, 0.6667, 0.0, 0.6667, 0.0, 0.3333, 0.0, 0.0, 0.0, 0.6667, 0.0, 0.0, 0.0, 1.0, 0.0, 0.6364, 0.0, 0.5455, 0.0, 0.4545, 0.0, 0.7273, 0.0, 0.6364, 0.0, 0.4545, 0.0, 0.7273, 0.0, 0.4545, 0.0, 0.3636, 0.0, 0.8182, 0.0, 0.7273, 0.0, 0.3636, 0.0, 0.8182, 0.0, 0.3636, 0.0, 1.0, 0.0, 0.9091, 0.0, 0.8182, 0.0, 1.0, 0.0, 0.1818, 0.0, 0.09091, 0.0, 0.0, 0.0, 0.1818, 0.0, 0.0, 0.0, 0.2727, 0.0, 0.2222, 0.0, 0.1111, 0.0, 0.8889, 0.0, 0.8889, 0.0, 0.1111, 0.0, 0.0, 0.0, 0.8889, 0.0, 0.0, 0.0, 1.0, 0.0, 0.2222, 0.0, 0.8889, 0.0, 0.7778, 0.0, 0.2222, 0.0, 0.7778, 0.0, 0.4444, 0.0, 0.4444, 0.0, 0.7778, 0.0, 0.6667, 0.0, 0.4444, 0.0, 0.6667, 0.0, 0.5556, 0.0, 0.2222, 0.0, 0.4444, 0.0, 0.3333, 0.0, 0.125, 0.0, 0.0, 0.0, 0.0625, 0.0, 0.125, 0.0, 1.0, 0.0, 0.0, 0.0, 0.875, 0.0, 0.75, 0.0, 0.8125, 0.0, 0.9375, 0.0, 0.75, 0.0, 0.875, 0.0, 0.9375, 0.0, 0.375, 0.0, 0.75, 0.0, 0.375, 0.0, 0.4375, 0.0, 0.75, 0.0, 0.4375, 0.0, 0.6875, 0.0, 0.75, 0.0, 0.125, 0.0, 0.9375, 0.0, 1.0, 0.0, 0.125, 0.0, 0.25, 0.0, 0.9375, 0.0, 0.25, 0.0, 0.3125, 0.0, 0.9375, 0.0, 0.3125, 0.0, 0.375, 0.0, 0.9375, 0.0, 0.5, 0.0, 0.6875, 0.0, 0.4375, 0.0, 0.125, 0.0, 0.1875, 0.0, 0.25, 0.0, 0.5625, 0.0, 0.6875, 0.0, 0.5, 0.0, 0.5625, 0.0, 0.625, 0.0, 0.6875, 0.0, 0.1304, 0.0, 0.04348, 0.0, 0.08696, 0.0, 0.1304, 0.0, 0.0, 0.0, 0.04348, 0.0, 0.1739, 0.0, 0.8696, 0.0, 0.1304, 0.0, 0.8696, 0.0, 0.0, 0.0, 0.1304, 0.0, 0.8696, 0.0, 0.913, 0.0, 0.0, 0.0, 0.913, 0.0, 0.9565, 0.0, 0.0, 0.0, 0.9565, 0.0, 1.0, 0.0, 0.0, 0.0, 0.1739, 0.0, 0.8261, 0.0, 0.8696, 0.0, 0.1739, 0.0, 0.7826, 0.0, 0.8261, 0.0, 0.2174, 0.0, 0.7826, 0.0, 0.1739, 0.0, 0.2174, 0.0, 0.7391, 0.0, 0.7826, 0.0, 0.2174, 0.0, 0.6957, 0.0, 0.7391, 0.0, 0.2609, 0.0, 0.6957, 0.0, 0.2174, 0.0, 0.2609, 0.0, 0.6522, 0.0, 0.6957, 0.0, 0.4783, 0.0, 0.3913, 0.0, 0.4348, 0.0, 0.2609, 0.0, 0.6087, 0.0, 0.6522, 0.0, 0.3043, 0.0, 0.6087, 0.0, 0.2609, 0.0, 0.4783, 0.0, 0.3478, 0.0, 0.3913, 0.0, 0.3478, 0.0, 0.6087, 0.0, 0.3043, 0.0, 0.4783, 0.0, 0.6087, 0.0, 0.3478, 0.0, 0.5217, 0.0, 0.6087, 0.0, 0.4783, 0.0, 0.5217, 0.0, 0.5652, 0.0, 0.6087, 0.0, 0.6364, 0.0, 0.4545, 0.0, 0.5455, 0.0, 0.7273, 0.0, 0.4545, 0.0, 0.6364, 0.0, 0.7273, 0.0, 0.3636, 0.0, 0.4545, 0.0, 0.8182, 0.0, 0.3636, 0.0, 0.7273, 0.0, 0.8182, 0.0, 1.0, 0.0, 0.3636, 0.0, 0.9091, 0.0, 1.0, 0.0, 0.8182, 0.0, 0.1818, 0.0, 0.0, 0.0, 0.09091, 0.0, 0.1818, 0.0, 0.2727, 0.0, 0.0, 0.0, 0.2222, 0.0, 0.8889, 0.0, 0.1111, 0.0, 0.8889, 0.0, 0.0, 0.0, 0.1111, 0.0, 0.8889, 0.0, 1.0, 0.0, 0.0, 0.0, 0.2222, 0.0, 0.7778, 0.0, 0.8889, 0.0, 0.2222, 0.0, 0.4444, 0.0, 0.7778, 0.0, 0.4444, 0.0, 0.6667, 0.0, 0.7778, 0.0, 0.4444, 0.0, 0.5556, 0.0, 0.6667, 0.0, 0.2222, 0.0, 0.3333, 0.0, 0.4444, 0.0, 0.05882, 0.0, 1.0, 0.0, 0.0, 0.0, 0.05882, 0.0, 0.9412, 0.0, 1.0, 0.0, 0.05882, 0.0, 0.8824, 0.0, 0.9412, 0.0, 0.1176, 0.0, 0.8824, 0.0, 0.05882, 0.0, 0.1765, 0.0, 0.8824, 0.0, 0.1176, 0.0, 0.2353, 0.0, 0.8235, 0.0, 0.1765, 0.0, 0.8235, 0.0, 0.8824, 0.0, 0.1765, 0.0, 0.2353, 0.0, 0.7647, 0.0, 0.8235, 0.0, 0.2353, 0.0, 0.7059, 0.0, 0.7647, 0.0, 0.2941, 0.0, 0.7059, 0.0, 0.2353, 0.0, 0.5882, 0.0, 0.4706, 0.0, 0.5294, 0.0, 0.2941, 0.0, 0.6471, 0.0, 0.7059, 0.0, 0.6471, 0.0, 0.4706, 0.0, 0.5882, 0.0, 0.2941, 0.0, 0.4706, 0.0, 0.6471, 0.0, 0.3529, 0.0, 0.4706, 0.0, 0.2941, 0.0, 0.3529, 0.0, 0.4118, 0.0, 0.4706, 0.0, 0.4444, 0.0, 0.3333, 0.0, 0.3889, 0.0, 0.4444, 0.0, 0.8889, 0.0, 0.3333, 0.0, 0.8889, 0.0, 0.9444, 0.0, 0.3333, 0.0, 0.9444, 0.0, 0.2778, 0.0, 0.3333, 0.0, 0.5, 0.0, 0.8333, 0.0, 0.4444, 0.0, 0.8333, 0.0, 0.8889, 0.0, 0.4444, 0.0, 0.5, 0.0, 0.7778, 0.0, 0.8333, 0.0, 1.0, 0.0, 0.2778, 0.0, 0.9444, 0.0, 0.5, 0.0, 1.0, 0.0, 0.7778, 0.0, 0.5, 0.0, 0.2778, 0.0, 1.0, 0.0, 0.5556, 0.0, 0.2222, 0.0, 0.5, 0.0, 0.2222, 0.0, 0.2778, 0.0, 0.5, 0.0, 0.5556, 0.0, 0.1667, 0.0, 0.2222, 0.0, 0.05556, 0.0, 0.7222, 0.0, 0.0, 0.0, 0.5556, 0.0, 0.1111, 0.0, 0.1667, 0.0, 0.1111, 0.0, 0.7222, 0.0, 0.05556, 0.0, 0.5556, 0.0, 0.7222, 0.0, 0.1111, 0.0, 0.6111, 0.0, 0.7222, 0.0, 0.5556, 0.0, 0.6111, 0.0, 0.6667, 0.0, 0.7222, 0.0, 0.6667, 0.0, 0.0, 0.0, 0.3333, 0.0, 0.6667, 0.0, 1.0, 0.0, 0.0, 0.0, 0.6364, 0.0, 0.4545, 0.0, 0.5455, 0.0, 0.7273, 0.0, 0.4545, 0.0, 0.6364, 0.0, 0.7273, 0.0, 0.3636, 0.0, 0.4545, 0.0, 0.8182, 0.0, 0.3636, 0.0, 0.7273, 0.0, 0.8182, 0.0, 1.0, 0.0, 0.3636, 0.0, 0.9091, 0.0, 1.0, 0.0, 0.8182, 0.0, 0.1818, 0.0, 0.0, 0.0, 0.09091, 0.0, 0.1818, 0.0, 0.2727, 0.0, 0.0, 0.0, 0.2222, 0.0, 0.8889, 0.0, 0.1111, 0.0, 0.8889, 0.0, 0.0, 0.0, 0.1111, 0.0, 0.8889, 0.0, 1.0, 0.0, 0.0, 0.0, 0.2222, 0.0, 0.7778, 0.0, 0.8889, 0.0, 0.2222, 0.0, 0.4444, 0.0, 0.7778, 0.0, 0.4444, 0.0, 0.6667, 0.0, 0.7778, 0.0, 0.4444, 0.0, 0.5556, 0.0, 0.6667, 0.0, 0.2222, 0.0, 0.3333, 0.0, 0.4444, 0.0, 0.4118, 0.0, 0.4706, 0.0, 0.4706, 0.0, 0.4118, 0.0, 0.1667, 0.0, 0.2222, 0.0, 0.2222, 0.0, 0.1667, 0.0, 0.2222, 0.0, 0.3333, 0.0, 0.3333, 0.0, 0.2222, 0.0, 0.7778, 0.0, 0.8889, 0.0, 0.8889, 0.0, 0.7778, 0.0, 0.9091, 0.0, 1.0, 0.0, 1.0, 0.0, 0.9091, 0.0, 0.4444, 0.0, 0.5556, 0.0, 0.5556, 0.0, 0.4444, 0.0, 0.0, 0.0, 0.0625, 0.0, 0.0625, 0.0, 0.0, 0.0, 0.6522, 0.0, 0.6957, 0.0, 0.6957, 0.0, 0.6522, 0.0, 1.0, 0.0, 0.0, 0.0, 0.0, 0.0, 1.0, 0.0, 1.0, 0.0, 0.0, 0.0, 0.0, 0.0, 1.0, 0.0, 0.8889, 0.0, 1.0, 0.0, 1.0, 0.0, 0.8889, 0.0, 0.125, 0.0, 0.1875, 0.0, 0.1875, 0.0, 0.125, 0.0, 0.7826, 0.0, 0.8261, 0.0, 0.8261, 0.0, 0.7826, 0.0, 0.7391, 0.0, 0.7826, 0.0, 0.7826, 0.0, 0.7391, 0.0, 0.05556, 0.0, 0.1111, 0.0, 0.1111, 0.0, 0.05556, 0.0, 0.0, 0.0, 0.05882, 0.0, 0.05882, 0.0, 0.0, 0.0, 0.7059, 0.0, 0.7647, 0.0, 0.7647, 0.0, 0.7059, 0.0, 0.2727, 0.0, 0.0, 0.0, 0.0, 0.0, 0.2727, 0.0, 0.1176, 0.0, 0.1765, 0.0, 0.1765, 0.0, 0.1176, 0.0, 0.25, 0.0, 0.3125, 0.0, 0.3125, 0.0, 0.25, 0.0, 0.6667, 0.0, 0.7222, 0.0, 0.7222, 0.0, 0.6667, 0.0, 0.6471, 0.0, 0.7059, 0.0, 0.7059, 0.0, 0.6471, 0.0, 0.2778, 0.0, 0.3333, 0.0, 0.3333, 0.0, 0.2778, 0.0, 0.2353, 0.0, 0.2941, 0.0, 0.2941, 0.0, 0.2353, 0.0, 0.6667, 0.0, 0.7778, 0.0, 0.7778, 0.0, 0.6667, 0.0, 0.2727, 0.0, 0.0, 0.0, 0.0, 0.0, 0.2727, 0.0, 0.9091, 0.0, 1.0, 0.0, 1.0, 0.0, 0.9091, 0.0, 0.3889, 0.0, 0.4444, 0.0, 0.4444, 0.0, 0.3889, 0.0, 0.3529, 0.0, 0.4118, 0.0, 0.4118, 0.0, 0.3529, 0.0, 0.375, 0.0, 0.4375, 0.0, 0.4375, 0.0, 0.375, 0.0, 0.8235, 0.0, 0.8824, 0.0, 0.8824, 0.0, 0.8235, 0.0, 0.8261, 0.0, 0.8696, 0.0, 0.8696, 0.0, 0.8261, 0.0, 0.5, 0.0, 0.5625, 0.0, 0.5625, 0.0, 0.5, 0.0, 0.7778, 0.0, 0.8333, 0.0, 0.8333, 0.0, 0.7778, 0.0, 0.5, 0.0, 0.5556, 0.0, 0.5556, 0.0, 0.5, 0.0, 0.4706, 0.0, 0.5294, 0.0, 0.5294, 0.0, 0.4706, 0.0, 1.0, 0.0, 0.0, 0.0, 0.0, 0.0, 1.0, 0.0, 0.0625, 0.0, 0.125, 0.0, 0.125, 0.0, 0.0625, 0.0, 1.0, 0.0, 0.0, 0.0, 0.0, 0.0, 1.0, 0.0, 0.6111, 0.0, 0.6667, 0.0, 0.6667, 0.0, 0.6111, 0.0, 0.5882, 0.0, 0.6471, 0.0, 0.6471, 0.0, 0.5882, 0.0, 0.75, 0.0, 0.8125, 0.0, 0.8125, 0.0, 0.75, 0.0, 0.1875, 0.0, 0.25, 0.0, 0.25, 0.0, 0.1875, 0.0, 0.7647, 0.0, 0.8235, 0.0, 0.8235, 0.0, 0.7647, 0.0, 0.9412, 0.0, 1.0, 0.0, 1.0, 0.0, 0.9412, 0.0, 0.3125, 0.0, 0.375, 0.0, 0.375, 0.0, 0.3125, 0.0, 0.8889, 0.0, 0.9444, 0.0, 0.9444, 0.0, 0.8889, 0.0, 0.875, 0.0, 0.9375, 0.0, 0.9375, 0.0, 0.875, 0.0, 0.4375, 0.0, 0.5, 0.0, 0.5, 0.0, 0.4375, 0.0, 0.5625, 0.0, 0.625, 0.0, 0.625, 0.0, 0.5625, 0.0, 0.8333, 0.0, 0.8889, 0.0, 0.8889, 0.0, 0.8333, 0.0, 0.04348, 0.0, 0.08696, 0.0, 0.08696, 0.0, 0.04348, 0.0, 1.0, 0.0, 0.0, 0.0, 0.0, 0.0, 1.0, 0.0, 0.8824, 0.0, 0.9412, 0.0, 0.9412, 0.0, 0.8824, 0.0, 0.9444, 0.0, 1.0, 0.0, 1.0, 0.0, 0.9444, 0.0, 0.0, 0.0, 0.05556, 0.0, 0.05556, 0.0, 0.0, 0.0, 0.1304, 0.0, 0.1739, 0.0, 0.1739, 0.0, 0.1304, 0.0, 0.8125, 0.0, 0.875, 0.0, 0.875, 0.0, 0.8125, 0.0, 0.1111, 0.0, 0.1667, 0.0, 0.1667, 0.0, 0.1111, 0.0, 0.2174, 0.0, 0.2609, 0.0, 0.2609, 0.0, 0.2174, 0.0, 0.0, 0.0, 0.3333, 0.0, 0.3333, 0.0, 0.0, 0.0, 0.3043, 0.0, 0.3478, 0.0, 0.3478, 0.0, 0.3043, 0.0, 0.9375, 0.0, 1.0, 0.0, 1.0, 0.0, 0.9375, 0.0, 0.2222, 0.0, 0.2778, 0.0, 0.2778, 0.0, 0.2222, 0.0, 0.3913, 0.0, 0.4348, 0.0, 0.4348, 0.0, 0.3913, 0.0, 0.0, 0.0, 0.04348, 0.0, 0.04348, 0.0, 0.0, 0.0, 0.3333, 0.0, 0.3889, 0.0, 0.3889, 0.0, 0.3333, 0.0, 0.7778, 0.0, 0.8889, 0.0, 0.8889, 0.0, 0.7778, 0.0, 0.0, 0.0, 0.09091, 0.0, 0.09091, 0.0, 0.0, 0.0, 0.4783, 0.0, 0.5217, 0.0, 0.5217, 0.0, 0.4783, 0.0, 0.08696, 0.0, 0.1304, 0.0, 0.1304, 0.0, 0.08696, 0.0, 0.4444, 0.0, 0.5, 0.0, 0.5, 0.0, 0.4444, 0.0, 0.1739, 0.0, 0.2174, 0.0, 0.2174, 0.0, 0.1739, 0.0, 0.1818, 0.0, 0.2727, 0.0, 0.2727, 0.0, 0.1818, 0.0, 0.2609, 0.0, 0.3043, 0.0, 0.3043, 0.0, 0.2609, 0.0, 0.5556, 0.0, 0.6111, 0.0, 0.6111, 0.0, 0.5556, 0.0, 0.3478, 0.0, 0.3913, 0.0, 0.3913, 0.0, 0.3478, 0.0, 0.3636, 0.0, 0.4545, 0.0, 0.4545, 0.0, 0.3636, 0.0, 0.7222, 0.0, 0.0, 0.0, 0.0, 0.0, 0.7222, 0.0, 0.4348, 0.0, 0.4783, 0.0, 0.4783, 0.0, 0.4348, 0.0, 0.5217, 0.0, 0.5652, 0.0, 0.5652, 0.0, 0.5217, 0.0, 0.5455, 0.0, 0.6364, 0.0, 0.6364, 0.0, 0.5455, 0.0, 0.1765, 0.0, 0.2353, 0.0, 0.2353, 0.0, 0.1765, 0.0, 0.913, 0.0, 0.9565, 0.0, 0.9565, 0.0, 0.913, 0.0, 0.7273, 0.0, 0.8182, 0.0, 0.8182, 0.0, 0.7273, 0.0, 1.0, 0.0, 0.7778, 0.0, 0.7778, 0.0, 1.0, 0.0, 0.09091, 0.0, 0.1818, 0.0, 0.1818, 0.0, 0.09091, 0.0, 1.0, 0.0, 0.3636, 0.0, 0.3636, 0.0, 1.0, 0.0, 0.4545, 0.0, 0.5455, 0.0, 0.5455, 0.0, 0.4545, 0.0, 0.6957, 0.0, 0.7391, 0.0, 0.7391, 0.0, 0.6957, 0.0, 0.0, 0.0, 0.1111, 0.0, 0.1111, 0.0, 0.0, 0.0, 0.3333, 0.0, 0.6667, 0.0, 0.6667, 0.0, 0.3333, 0.0, 0.2222, 0.0, 0.3333, 0.0, 0.3333, 0.0, 0.2222, 0.0, 0.09091, 0.0, 0.1818, 0.0, 0.1818, 0.0, 0.09091, 0.0, 0.6364, 0.0, 0.7273, 0.0, 0.7273, 0.0, 0.6364, 0.0, 0.8182, 0.0, 0.9091, 0.0, 0.9091, 0.0, 0.8182, 0.0, 0.4444, 0.0, 0.5556, 0.0, 0.5556, 0.0, 0.4444, 0.0, 0.4545, 0.0, 0.5455, 0.0, 0.5455, 0.0, 0.4545, 0.0, 0.8696, 0.0, 0.913, 0.0, 0.913, 0.0, 0.8696, 0.0, 0.1111, 0.0, 0.2222, 0.0, 0.2222, 0.0, 0.1111, 0.0, 0.6364, 0.0, 0.7273, 0.0, 0.7273, 0.0, 0.6364, 0.0, 0.3333, 0.0, 0.4444, 0.0, 0.4444, 0.0, 0.3333, 0.0, 0.9565, 0.0, 1.0, 0.0, 1.0, 0.0, 0.9565, 0.0, 0.5556, 0.0, 0.6667, 0.0, 0.6667, 0.0, 0.5556, 0.0, 0.0, 0.0, 0.09091, 0.0, 0.09091, 0.0, 0.0, 0.0, 0.8889, 0.0, 1.0, 0.0, 1.0, 0.0, 0.8889, 0.0, 0.8182, 0.0, 0.9091, 0.0, 0.9091, 0.0, 0.8182, 0.0, 0.05882, 0.0, 0.1176, 0.0, 0.1176, 0.0, 0.05882, 0.0, 0.1818, 0.0, 0.2727, 0.0, 0.2727, 0.0, 0.1818, 0.0, 0.6667, 0.0, 0.7778, 0.0, 0.7778, 0.0, 0.6667, 0.0, 0.1111, 0.0, 0.2222, 0.0, 0.2222, 0.0, 0.1111, 0.0, 0.3636, 0.0, 0.4545, 0.0, 0.4545, 0.0, 0.3636, 0.0, 0.3333, 0.0, 0.4444, 0.0, 0.4444, 0.0, 0.3333, 0.0, 0.2941, 0.0, 0.3529, 0.0, 0.3529, 0.0, 0.2941, 0.0, 0.5455, 0.0, 0.6364, 0.0, 0.6364, 0.0, 0.5455, 0.0, 1.0, 0.0, 0.0, 0.0, 0.0, 0.0, 1.0, 0.0, 0.5556, 0.0, 0.6667, 0.0, 0.6667, 0.0, 0.5556, 0.0, 0.625, 0.0, 0.6875, 0.0, 0.6875, 0.0, 0.625, 0.0, 0.7273, 0.0, 0.8182, 0.0, 0.8182, 0.0, 0.7273, 0.0, 0.5294, 0.0, 0.5882, 0.0, 0.5882, 0.0, 0.5294, 0.0, 1.0, 0.0, 0.3636, 0.0, 0.3636, 0.0, 1.0, 0.0, 0.6087, 0.0, 0.6522, 0.0, 0.6522, 0.0, 0.6087, 0.0, 0.5652, 0.0, 0.6087, 0.0, 0.6087, 0.0, 0.5652, 0.0, 0.0, 0.0, 0.1111, 0.0, 0.1111, 0.0, 0.0, 0.0, 0.6875, 0.0, 0.75, 0.0, 0.75, 0.0, 0.6875, 0.0, 0.6667, 0.0, 1.0, 0.0, 1.0, 0.0, 0.6667, 0.0, 0.4413, 0.75, 0.625, 0.75, 0.625, 1.0, 0.4413, 1.0, 0.4413, 0.5, 0.625, 0.5, 0.625, 0.75, 0.4413, 0.75, 0.4413, 0.25, 0.625, 0.25, 0.625, 0.5, 0.4413, 0.5, 0.4413, 0.0, 0.625, 0.0, 0.625, 0.25, 0.4413, 0.25, 0.625, 0.5, 0.875, 0.5, 0.875, 0.75, 0.625, 0.75, 0.1626, 0.5376, 0.1626, 0.7124, 0.125, 0.7418, 0.125, 0.5082, 0.3374, 0.5376, 0.1626, 0.5376, 0.1332, 0.5, 0.3668, 0.5, 0.3374, 0.7124, 0.3374, 0.5376, 0.4413, 0.5, 0.4413, 0.75, 0.1626, 0.7124, 0.3374, 0.7124, 0.3668, 0.75, 0.1332, 0.75, 0.1626, 0.5376, 0.3374, 0.5376, 0.3374, 0.7124, 0.1626, 0.7124, 0.375, 0.0, 0.625, 0.0, 0.625, 0.25, 0.375, 0.25, 0.375, 0.25, 0.625, 0.25, 0.625, 0.5, 0.375, 0.5, 0.375, 0.5, 0.625, 0.5, 0.625, 0.75, 0.375, 0.75, 0.375, 0.75, 0.625, 0.75, 0.625, 1.0, 0.375, 1.0, 0.125, 0.5, 0.375, 0.5, 0.375, 0.75, 0.125, 0.75, 0.625, 0.5, 0.875, 0.5, 0.875, 0.75, 0.625, 0.75])
me_text.materials.append(mat_material)
me_text.materials.append(mat_material_004)
me_text.auto_texspace = False
me_text.update()

# ---- objects
ob_bottiglia = bpy.data.objects.new('bottiglia', me_cube_003)
ob_cigaretta = bpy.data.objects.new('cigaretta', me_cube_005)
ob_filet_o__fish = bpy.data.objects.new("Filet o' fish", me_text)

# ---- transforms, parenting, visibility, modifiers, constraints
ob_bottiglia.location = (6.0, -2.773e-09, 2.11)
ob_bottiglia.scale = (0.4342, 0.4342, 0.2599)
ob_cigaretta.location = (3.0, 0.7307, 0.1733)
ob_cigaretta.scale = (0.1448, 0.09755, 0.1448)
ob_filet_o__fish.location = (-0.08168, 0.03489, 1.826)
ob_filet_o__fish.rotation_euler = (0.0, -0.0, 3.142)

# ---- collection membership
col_collection.objects.link(ob_bottiglia)
col_collection.objects.link(ob_cigaretta)
col_collection.objects.link(ob_filet_o__fish)

# ---- scene / render settings (as saved in the file)
scene.frame_start = 1; scene.frame_end = 250; scene.frame_set(1)
scene.render.engine = 'CYCLES'
scene.cycles.time_limit = 10.0
scene.cycles.sampling_pattern = 'TABULATED_SOBOL'
bpy.context.view_layer.update()

# ---- added for rendering (the .blend has no active camera and no usable light): camera, sun
cam_auto = bpy.data.cameras.new('AutoCamera')
cam_auto.lens = 50.0
cam_auto.sensor_width = 36.0
cam_auto.clip_end = 1000.0
ob_auto_camera = bpy.data.objects.new('AutoCamera', cam_auto)
scene.collection.objects.link(ob_auto_camera)
ob_auto_camera.location = (11.8724, -10.9414, 9.73336)
ob_auto_camera.rotation_euler = (1.09748, -7.21219e-08, 0.694738)
scene.camera = ob_auto_camera
light_auto_sun = bpy.data.lights.new('AutoSun', 'SUN')
light_auto_sun.energy = 3.0
light_auto_sun.angle = 0.0523599
ob_auto_sun = bpy.data.objects.new('AutoSun', light_auto_sun)
scene.collection.objects.link(ob_auto_sun)
ob_auto_sun.rotation_euler = (0.872665, 0.174533, 0.523599)
bpy.context.view_layer.update()
